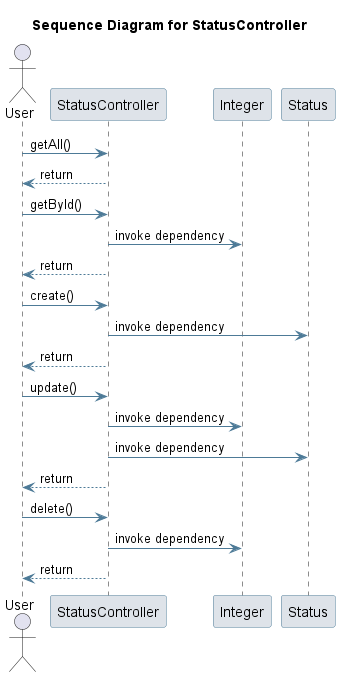

The diagram above was rendered by PlantUML. Its source (embedded in the PNG):
@startuml
skinparam sequence {
 ArrowColor #4D7A97 
 ParticipantBorderColor #4D7A97 
 ParticipantBackgroundColor #DEE3E9 
}
title Sequence Diagram for StatusController

actor User
User -> StatusController: getAll()
StatusController --> User : return
User -> StatusController: getById()
participant Integer
StatusController -> Integer: invoke dependency
StatusController --> User : return
User -> StatusController: create()
participant Status
StatusController -> Status: invoke dependency
StatusController --> User : return
User -> StatusController: update()
StatusController -> Integer: invoke dependency
StatusController -> Status: invoke dependency
StatusController --> User : return
User -> StatusController: delete()
StatusController -> Integer: invoke dependency
StatusController --> User : return
@enduml